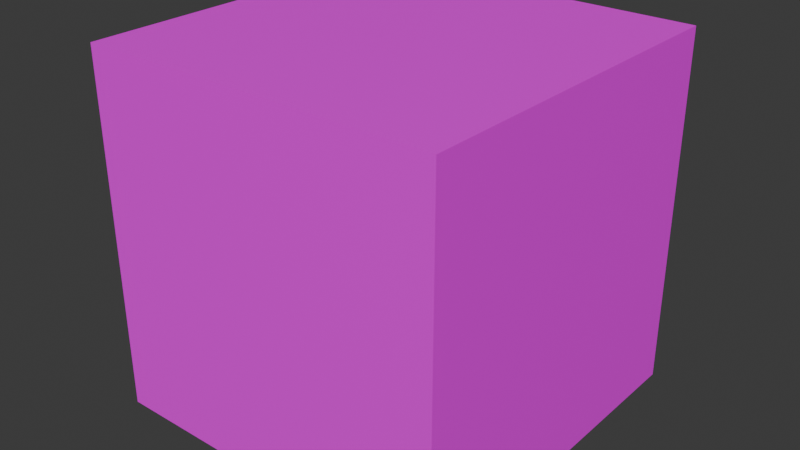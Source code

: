 # Source: cube.blend  (saved by Blender 4.3.34; exported with 4.5.12 LTS)
import bpy
from mathutils import Matrix  # noqa: F401  (used for matrix-valued properties, if any)

bpy.ops.wm.read_factory_settings(use_empty=True)
scene = bpy.context.scene
scene.name = 'Scene'

# ---- collections
col_collection = bpy.data.collections.new('Collection'); scene.collection.children.link(col_collection)

# ---- images (referenced by path relative to the original .blend; pixels are not part of the script)
import os
ASSET_DIR = os.environ.get("B2B_ASSET_DIR", "")  # directory of the original .blend (textures are referenced by path, not embedded)
HERE = os.path.dirname(os.path.abspath(__file__))  # packed textures are extracted next to this script under _unpacked/

def load_image(name, relpath, width, height, colorspace="sRGB"):
    """Load a texture the original file referenced (path relative to the .blend, or extracted next to this script)."""
    p = next((c for c in (os.path.join(HERE, relpath), os.path.join(ASSET_DIR, relpath)) if relpath and os.path.exists(c)), "")
    if p:
        img = bpy.data.images.load(p, check_existing=True)
        img.name = name
    else:  # same state as the original file: an image datablock whose file is absent (Cycles renders it pink)
        img = bpy.data.images.new(name, width, height)
        img.source = "FILE"
        img.filepath = "//" + (relpath or name)
    img.colorspace_settings.name = colorspace
    return img
img_untitled = load_image('Untitled', 'box.png', 1024, 1024, 'sRGB')

# ---- materials (node trees are filled in below, after node groups)
mat_box_0 = bpy.data.materials.new('box_0')
mat_box_0.alpha_threshold = 0.0
mat_box_0.roughness = 0.5
mat_box_0.line_color = (0.0, 0.0, 0.0, 1.0)

# ---- material node trees
mat_box_0.use_nodes = True; mat_box_0.node_tree.nodes.clear()
_N = mat_box_0.node_tree.nodes; _L = mat_box_0.node_tree.links
n0 = _N.new('ShaderNodeOutputMaterial'); n0.name = 'Material Output'; n0.location = (300, 300)
n1 = _N.new('ShaderNodeBsdfPrincipled'); n1.name = 'Principled BSDF'; n1.location = (10, 300)
n1.inputs[3].default_value = 1.45
n2 = _N.new('ShaderNodeTexImage'); n2.name = 'Image Texture'; n2.location = (-280, 280)
n2.image = img_untitled
_L.new(n1.outputs[0], n0.inputs[0])
_L.new(n2.outputs[0], n1.inputs[0])
n0.is_active_output = True

# ---- world
world_world = bpy.data.worlds.new('World'); scene.world = world_world
world_world.use_nodes = True; world_world.node_tree.nodes.clear()
_N = world_world.node_tree.nodes; _L = world_world.node_tree.links
n0 = _N.new('ShaderNodeOutputWorld'); n0.name = 'World Output'; n0.location = (300, 300)
n1 = _N.new('ShaderNodeBackground'); n1.name = 'Background'; n1.location = (10, 300)
n1.inputs[0].default_value = (0.05088, 0.05088, 0.05088, 1.0)
_L.new(n1.outputs[0], n0.inputs[0])
n0.is_active_output = True
world_world.color = (0.05088, 0.05088, 0.05088)
world_world.sun_shadow_jitter_overblur = 0.0

# ---- meshes
me_cube = bpy.data.meshes.new('Cube')
me_cube.from_pydata([(1.0, 1.0, 1.0), (1.0, 1.0, -1.0), (1.0, -1.0, 1.0), (1.0, -1.0, -1.0), (-1.0, 1.0, 1.0), (-1.0, 1.0, -1.0), (-1.0, -1.0, 1.0), (-1.0, -1.0, -1.0)], [], [(4, 2, 0), (2, 7, 3), (6, 5, 7), (1, 7, 5), (0, 3, 1), (4, 1, 5), (4, 6, 2), (2, 6, 7), (6, 4, 5), (1, 3, 7), (0, 2, 3), (4, 0, 1)])
_uv = me_cube.uv_layers.new(name='UVMap')
_uv.uv.foreach_set('vector', [0.3294, 0.3294, 0.003906, 0.003906, 0.3294, 0.003906, 0.003906, 0.6628, 0.3294, 0.3372, 0.3294, 0.6628, 0.3372, 0.3294, 0.6628, 0.003906, 0.6628, 0.3294, 0.6628, 0.6628, 0.3372, 0.3372, 0.6628, 0.3372, 0.003906, 0.9961, 0.3294, 0.6706, 0.3294, 0.9961, 0.3372, 0.9961, 0.6628, 0.6706, 0.6628, 0.9961, 0.3294, 0.3294, 0.003906, 0.3294, 0.003906, 0.003906, 0.003906, 0.6628, 0.003906, 0.3372, 0.3294, 0.3372, 0.3372, 0.3294, 0.3372, 0.003906, 0.6628, 0.003906, 0.6628, 0.6628, 0.3372, 0.6628, 0.3372, 0.3372, 0.003906, 0.9961, 0.003906, 0.6706, 0.3294, 0.6706, 0.3372, 0.9961, 0.3372, 0.6706, 0.6628, 0.6706])
me_cube.materials.append(mat_box_0)
me_cube.use_mirror_vertex_groups = False
me_cube.update()

# ---- objects
ob_cube = bpy.data.objects.new('Cube', me_cube)

# ---- transforms, parenting, visibility, modifiers, constraints
ob_cube.location = (0.0, 0.0, 0.0)
ob_cube.lock_rotations_4d = False
ob_cube.empty_display_type = 'ARROWS'
ob_cube.lineart.crease_threshold = 0.0

# ---- collection membership
col_collection.objects.link(ob_cube)

# ---- scene / render settings (as saved in the file)
scene.frame_start = 1; scene.frame_end = 250; scene.frame_set(3)
scene.render.engine = 'BLENDER_EEVEE_NEXT'
bpy.context.view_layer.update()

# ---- added for rendering (the .blend has no active camera and no usable light): camera, sun
cam_auto = bpy.data.cameras.new('AutoCamera')
cam_auto.lens = 50.0
cam_auto.sensor_width = 36.0
cam_auto.clip_end = 1000.0
ob_auto_camera = bpy.data.objects.new('AutoCamera', cam_auto)
scene.collection.objects.link(ob_auto_camera)
ob_auto_camera.location = (3.20507, -3.84609, 2.56406)
ob_auto_camera.rotation_euler = (1.09748, -7.21219e-08, 0.694738)
scene.camera = ob_auto_camera
light_auto_sun = bpy.data.lights.new('AutoSun', 'SUN')
light_auto_sun.energy = 3.0
light_auto_sun.angle = 0.0523599
ob_auto_sun = bpy.data.objects.new('AutoSun', light_auto_sun)
scene.collection.objects.link(ob_auto_sun)
ob_auto_sun.rotation_euler = (0.872665, 0.174533, 0.523599)
bpy.context.view_layer.update()
